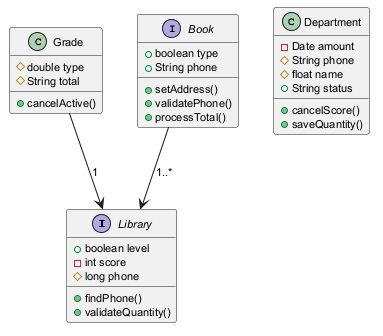

The diagram above was rendered by PlantUML. Its source (embedded in the PNG):
@startuml
skinparam defaultFontSize 11
interface Library {
  +boolean level
  -int score
  #long phone
  +findPhone()
  +validateQuantity()
}
class Grade {
  #double type
  #String total
  +cancelActive()
}
interface Book {
  +boolean type
  +String phone
  +setAddress()
  +validatePhone()
  +processTotal()
}
class Department {
  -Date amount
  #String phone
  #float name
  +String status
  +cancelScore()
  +saveQuantity()
}
Grade --> Library : "1"
Book --> Library : "1..*"
@enduml